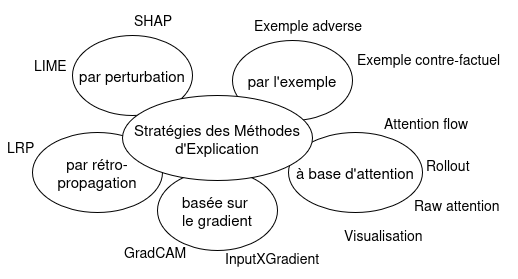

The diagram above was exported from draw.io. Its source (the exported page's mxGraphModel, read from the mxfile embedded in the PNG):
<mxGraphModel dx="761" dy="423" grid="1" gridSize="10" guides="1" tooltips="1" connect="1" arrows="1" fold="1" page="1" pageScale="1" pageWidth="1169" pageHeight="827" math="0" shadow="0">
  <root>
    <mxCell id="0" />
    <mxCell id="1" parent="0" />
    <mxCell id="2" parent="1" style="ellipse;whiteSpace=wrap;html=1;fontSize=15;" value="par rétro-propagation" vertex="1">
      <mxGeometry height="80" width="130" x="630" y="252" as="geometry" />
    </mxCell>
    <mxCell id="3" parent="1" style="ellipse;whiteSpace=wrap;html=1;fontSize=15;" value="&lt;div&gt;basée sur&amp;nbsp;&lt;/div&gt;&lt;div&gt;le gradient&lt;/div&gt;" vertex="1">
      <mxGeometry height="80" width="120" x="755" y="290" as="geometry" />
    </mxCell>
    <mxCell id="4" parent="1" style="ellipse;whiteSpace=wrap;html=1;fontSize=15;" value="à base d'attention" vertex="1">
      <mxGeometry height="80" width="134" x="886" y="252" as="geometry" />
    </mxCell>
    <mxCell id="5" parent="1" style="ellipse;whiteSpace=wrap;html=1;fontSize=15;" value="par l'exemple" vertex="1">
      <mxGeometry height="80" width="120" x="830" y="160" as="geometry" />
    </mxCell>
    <mxCell id="6" parent="1" style="text;html=1;whiteSpace=wrap;strokeColor=none;fillColor=none;align=left;verticalAlign=middle;rounded=0;fontSize=14;" value="&lt;div align=&quot;left&quot;&gt;SHAP&lt;/div&gt;" vertex="1">
      <mxGeometry height="30" width="60" x="730" y="125" as="geometry" />
    </mxCell>
    <mxCell id="7" parent="1" style="text;html=1;whiteSpace=wrap;strokeColor=none;fillColor=none;align=left;verticalAlign=middle;rounded=0;fontSize=14;" value="&lt;div align=&quot;left&quot;&gt;LIME&lt;/div&gt;" vertex="1">
      <mxGeometry height="30" width="60" x="630" y="170" as="geometry" />
    </mxCell>
    <mxCell id="8" parent="1" style="text;html=1;whiteSpace=wrap;strokeColor=none;fillColor=none;align=left;verticalAlign=middle;rounded=0;fontSize=14;" value="&lt;div align=&quot;left&quot;&gt;LRP&lt;/div&gt;" vertex="1">
      <mxGeometry height="30" width="60" x="603" y="252" as="geometry" />
    </mxCell>
    <mxCell id="9" parent="1" style="text;html=1;whiteSpace=wrap;strokeColor=none;fillColor=none;align=left;verticalAlign=middle;rounded=0;fontSize=14;" value="&lt;div align=&quot;left&quot;&gt;GradCAM&lt;/div&gt;" vertex="1">
      <mxGeometry height="30" width="60" x="720" y="357" as="geometry" />
    </mxCell>
    <mxCell id="10" parent="1" style="text;html=1;whiteSpace=wrap;strokeColor=none;fillColor=none;align=left;verticalAlign=middle;rounded=0;fontSize=14;" value="&lt;div align=&quot;left&quot;&gt;InputXGradient&lt;/div&gt;" vertex="1">
      <mxGeometry height="30" width="60" x="821" y="363" as="geometry" />
    </mxCell>
    <mxCell id="11" parent="1" style="text;html=1;whiteSpace=wrap;strokeColor=none;fillColor=none;align=left;verticalAlign=middle;rounded=0;fontSize=14;" value="&lt;div align=&quot;left&quot;&gt;Visualisation&lt;/div&gt;" vertex="1">
      <mxGeometry height="30" width="60" x="940" y="340" as="geometry" />
    </mxCell>
    <mxCell id="12" parent="1" style="text;html=1;whiteSpace=wrap;strokeColor=none;fillColor=none;align=left;verticalAlign=middle;rounded=0;fontSize=14;" value="&lt;div align=&quot;left&quot;&gt;Raw attention&lt;/div&gt;" vertex="1">
      <mxGeometry height="30" width="100" x="1010" y="310" as="geometry" />
    </mxCell>
    <mxCell id="13" parent="1" style="text;html=1;whiteSpace=wrap;strokeColor=none;fillColor=none;align=left;verticalAlign=middle;rounded=0;fontSize=14;" value="&lt;div align=&quot;left&quot;&gt;Rollout&lt;/div&gt;" vertex="1">
      <mxGeometry height="30" width="60" x="1022" y="270" as="geometry" />
    </mxCell>
    <mxCell id="14" parent="1" style="text;html=1;whiteSpace=wrap;strokeColor=none;fillColor=none;align=left;verticalAlign=middle;rounded=0;fontSize=14;" value="&lt;div align=&quot;left&quot;&gt;Attention flow&lt;/div&gt;" vertex="1">
      <mxGeometry height="30" width="100" x="980" y="228" as="geometry" />
    </mxCell>
    <mxCell id="15" parent="1" style="text;html=1;whiteSpace=wrap;strokeColor=none;fillColor=none;align=left;verticalAlign=middle;rounded=0;fontSize=14;" value="&lt;div align=&quot;left&quot;&gt;Exemple contre-factuel&lt;/div&gt;" vertex="1">
      <mxGeometry height="30" width="147" x="953" y="164" as="geometry" />
    </mxCell>
    <mxCell id="16" parent="1" style="text;html=1;whiteSpace=wrap;strokeColor=none;fillColor=none;align=left;verticalAlign=middle;rounded=0;fontSize=14;" value="&lt;div align=&quot;left&quot;&gt;Exemple adverse&lt;/div&gt;" vertex="1">
      <mxGeometry height="30" width="130" x="850" y="130" as="geometry" />
    </mxCell>
    <mxCell id="17" parent="1" style="ellipse;whiteSpace=wrap;html=1;fontSize=15;" value="par perturbation" vertex="1">
      <mxGeometry height="80" width="120" x="670" y="155" as="geometry" />
    </mxCell>
    <mxCell id="18" parent="1" style="ellipse;whiteSpace=wrap;html=1;fontSize=15;" value="Stratégies des Méthodes d'Explication" vertex="1">
      <mxGeometry height="85" width="190" x="720" y="215" as="geometry" />
    </mxCell>
  </root>
</mxGraphModel>